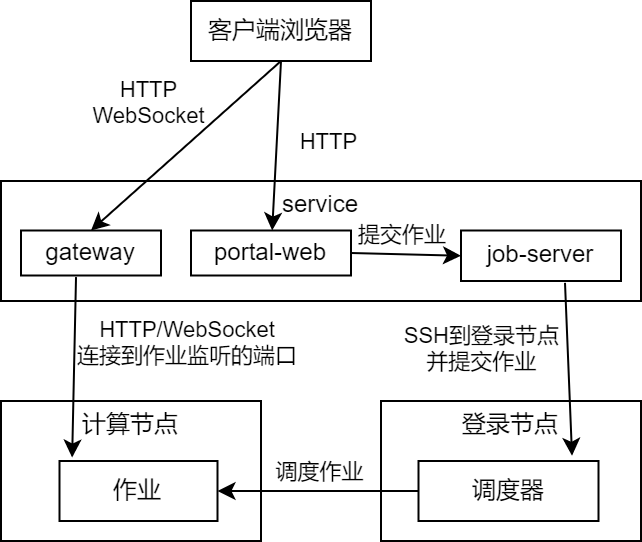

The diagram above was exported from draw.io. Its source (the exported page's mxGraphModel, read from the mxfile embedded in the PNG):
<mxGraphModel dx="479" dy="364" grid="1" gridSize="10" guides="1" tooltips="1" connect="1" arrows="1" fold="1" page="1" pageScale="1" pageWidth="827" pageHeight="1169" math="0" shadow="0">
  <root>
    <mxCell id="0" />
    <mxCell id="1" parent="0" />
    <mxCell id="24" value="service" style="rounded=0;whiteSpace=wrap;fillColor=none;verticalAlign=top;spacing=0;labelBackgroundColor=none;" parent="1" vertex="1">
      <mxGeometry x="360" y="540" width="320" height="60" as="geometry" />
    </mxCell>
    <mxCell id="2" value="登录节点" style="rounded=0;whiteSpace=wrap;fillColor=none;verticalAlign=top;spacing=0;labelBackgroundColor=none;" parent="1" vertex="1">
      <mxGeometry x="550" y="650" width="130" height="70" as="geometry" />
    </mxCell>
    <mxCell id="5" value="" style="edgeStyle=none;exitX=0.5;exitY=1;exitDx=0;exitDy=0;entryX=0.5;entryY=0;entryDx=0;entryDy=0;spacing=0;labelBackgroundColor=none;" parent="1" source="3" target="93" edge="1">
      <mxGeometry relative="1" as="geometry">
        <mxPoint x="360" y="615" as="targetPoint" />
      </mxGeometry>
    </mxCell>
    <mxCell id="10" value="HTTP&#10;WebSocket" style="edgeLabel;align=center;verticalAlign=middle;resizable=0;points=[];spacing=0;labelBackgroundColor=none;" parent="5" vertex="1" connectable="0">
      <mxGeometry x="-0.2092" y="-2" relative="1" as="geometry">
        <mxPoint x="-27" y="-12" as="offset" />
      </mxGeometry>
    </mxCell>
    <mxCell id="97" value="" style="edgeStyle=none;exitX=0.5;exitY=1;exitDx=0;exitDy=0;spacing=0;labelBackgroundColor=none;" edge="1" parent="1" source="3" target="15">
      <mxGeometry relative="1" as="geometry" />
    </mxCell>
    <mxCell id="3" value="客户端浏览器" style="whiteSpace=wrap;fillColor=none;spacing=0;labelBackgroundColor=none;" parent="1" vertex="1">
      <mxGeometry x="455" y="450" width="90" height="30" as="geometry" />
    </mxCell>
    <mxCell id="89" value="" style="edgeStyle=none;exitX=1;exitY=0.5;exitDx=0;exitDy=0;entryX=0;entryY=0.5;entryDx=0;entryDy=0;spacing=0;labelBackgroundColor=none;" parent="1" source="15" target="69" edge="1">
      <mxGeometry relative="1" as="geometry" />
    </mxCell>
    <mxCell id="90" value="提交作业" style="edgeLabel;align=center;verticalAlign=middle;resizable=0;points=[];spacing=0;labelBackgroundColor=none;" parent="89" vertex="1" connectable="0">
      <mxGeometry x="-0.3859" relative="1" as="geometry">
        <mxPoint x="9" y="-10" as="offset" />
      </mxGeometry>
    </mxCell>
    <mxCell id="73" value="" style="edgeStyle=none;exitX=0.393;exitY=1.035;exitDx=0;exitDy=0;startArrow=none;entryX=0.08;entryY=-0.058;entryDx=0;entryDy=0;entryPerimeter=0;spacing=0;labelBackgroundColor=none;exitPerimeter=0;" parent="1" source="93" target="77" edge="1">
      <mxGeometry relative="1" as="geometry" />
    </mxCell>
    <mxCell id="83" value="HTTP/WebSocket&#10;连接到作业监听的端口" style="edgeLabel;align=center;verticalAlign=middle;resizable=0;points=[];spacing=0;labelBackgroundColor=none;" parent="73" vertex="1" connectable="0">
      <mxGeometry x="0.2536" y="-2" relative="1" as="geometry">
        <mxPoint x="59" y="-24" as="offset" />
      </mxGeometry>
    </mxCell>
    <mxCell id="15" value="portal-web" style="rounded=0;whiteSpace=wrap;fillColor=none;spacing=0;labelBackgroundColor=none;" parent="1" vertex="1">
      <mxGeometry x="455" y="564.75" width="80" height="22.5" as="geometry" />
    </mxCell>
    <mxCell id="72" value="" style="edgeStyle=none;exitX=0.65;exitY=1.036;exitDx=0;exitDy=0;entryX=0.853;entryY=-0.087;entryDx=0;entryDy=0;exitPerimeter=0;entryPerimeter=0;spacing=0;labelBackgroundColor=none;" parent="1" source="69" target="74" edge="1">
      <mxGeometry relative="1" as="geometry">
        <mxPoint x="609.77" y="595.4960000000001" as="sourcePoint" />
        <mxPoint x="610.78" y="703.75" as="targetPoint" />
      </mxGeometry>
    </mxCell>
    <mxCell id="75" value="SSH到登录节点&#10;并提交作业" style="edgeLabel;align=center;verticalAlign=middle;resizable=0;points=[];spacing=0;labelBackgroundColor=none;" parent="72" vertex="1" connectable="0">
      <mxGeometry x="-0.1546" y="-2" relative="1" as="geometry">
        <mxPoint x="-41" y="-4" as="offset" />
      </mxGeometry>
    </mxCell>
    <mxCell id="69" value="job-server" style="rounded=0;whiteSpace=wrap;fillColor=none;spacing=0;labelBackgroundColor=none;" parent="1" vertex="1">
      <mxGeometry x="590" y="564.75" width="80" height="25.25" as="geometry" />
    </mxCell>
    <mxCell id="74" value="调度器" style="rounded=0;whiteSpace=wrap;spacing=0;labelBackgroundColor=none;fillColor=none;" parent="1" vertex="1">
      <mxGeometry x="568.75" y="680" width="90" height="30" as="geometry" />
    </mxCell>
    <mxCell id="58" value="计算节点" style="rounded=0;whiteSpace=wrap;fillColor=none;verticalAlign=top;spacing=0;labelBackgroundColor=none;" parent="1" vertex="1">
      <mxGeometry x="360" y="650" width="130" height="70" as="geometry" />
    </mxCell>
    <mxCell id="76" value="" style="edgeStyle=none;exitX=0;exitY=0.5;exitDx=0;exitDy=0;entryX=1;entryY=0.5;entryDx=0;entryDy=0;spacing=0;labelBackgroundColor=none;" parent="1" source="74" target="77" edge="1">
      <mxGeometry relative="1" as="geometry">
        <mxPoint x="568.75" y="330" as="targetPoint" />
      </mxGeometry>
    </mxCell>
    <mxCell id="79" value="调度作业" style="edgeLabel;align=center;verticalAlign=middle;resizable=0;points=[];spacing=0;labelBackgroundColor=none;" parent="76" vertex="1" connectable="0">
      <mxGeometry x="-0.0982" y="1" relative="1" as="geometry">
        <mxPoint x="-4" y="-11" as="offset" />
      </mxGeometry>
    </mxCell>
    <mxCell id="77" value="作业" style="rounded=0;whiteSpace=wrap;spacing=0;labelBackgroundColor=none;fillColor=none;" parent="1" vertex="1">
      <mxGeometry x="389.25" y="680" width="79" height="30" as="geometry" />
    </mxCell>
    <mxCell id="93" value="gateway" style="rounded=0;whiteSpace=wrap;fillColor=none;spacing=0;labelBackgroundColor=none;" vertex="1" parent="1">
      <mxGeometry x="370" y="564.75" width="70" height="22.5" as="geometry" />
    </mxCell>
    <mxCell id="98" value="HTTP" style="edgeLabel;align=center;verticalAlign=middle;resizable=0;points=[];spacing=0;labelBackgroundColor=none;" vertex="1" connectable="0" parent="1">
      <mxGeometry x="470.0030191479076" y="519.7841067566858" as="geometry">
        <mxPoint x="54" as="offset" />
      </mxGeometry>
    </mxCell>
  </root>
</mxGraphModel>